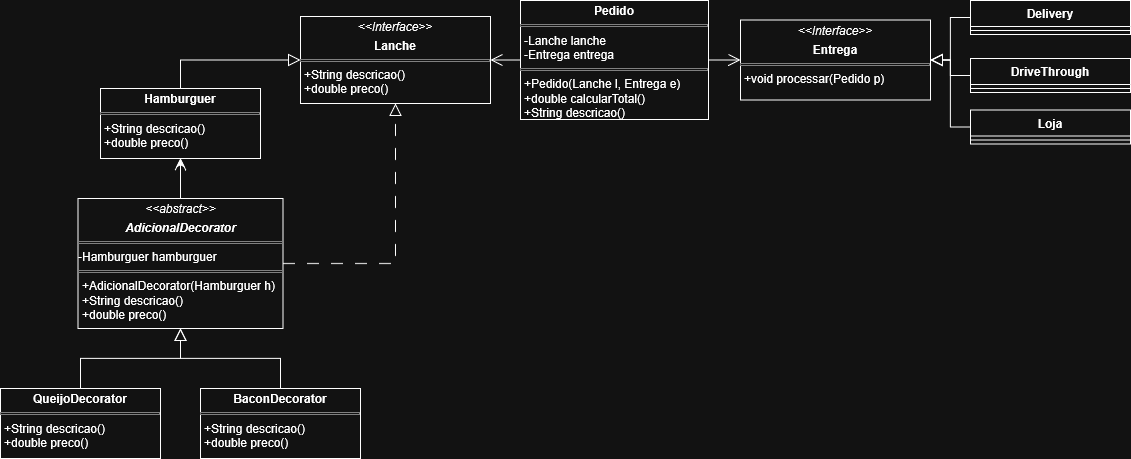

The diagram above was exported from draw.io. Its source (the exported page's mxGraphModel, read from the mxfile embedded in the PNG):
<mxGraphModel dx="1414" dy="842" grid="1" gridSize="10" guides="1" tooltips="1" connect="1" arrows="1" fold="1" page="1" pageScale="1" pageWidth="850" pageHeight="1100" background="none" math="0" shadow="0">
  <root>
    <mxCell id="0" />
    <mxCell id="1" parent="0" />
    <mxCell id="nNH58nHj2JC9lkaWkkqX-121" edge="1" parent="1" source="L3RKzLKou1UiZXJ3yTgX-33" style="edgeStyle=orthogonalEdgeStyle;rounded=0;orthogonalLoop=1;jettySize=auto;html=1;entryX=0;entryY=0.5;entryDx=0;entryDy=0;endSize=10;endArrow=block;endFill=0;exitX=0.5;exitY=0;exitDx=0;exitDy=0;" target="L3RKzLKou1UiZXJ3yTgX-28">
      <mxGeometry relative="1" as="geometry">
        <mxPoint x="186.5" y="201.5" as="sourcePoint" />
        <mxPoint x="340" y="145" as="targetPoint" />
      </mxGeometry>
    </mxCell>
    <mxCell id="nNH58nHj2JC9lkaWkkqX-117" edge="1" parent="1" source="L3RKzLKou1UiZXJ3yTgX-19" style="edgeStyle=orthogonalEdgeStyle;rounded=0;orthogonalLoop=1;jettySize=auto;html=1;entryX=1;entryY=0.5;entryDx=0;entryDy=0;endSize=10;endArrow=block;endFill=0;exitX=0;exitY=0.5;exitDx=0;exitDy=0;" target="L3RKzLKou1UiZXJ3yTgX-30">
      <mxGeometry relative="1" as="geometry">
        <mxPoint x="1091" y="285.4000000000001" as="sourcePoint" />
        <mxPoint x="1040" y="130.75" as="targetPoint" />
      </mxGeometry>
    </mxCell>
    <mxCell id="nNH58nHj2JC9lkaWkkqX-116" edge="1" parent="1" source="L3RKzLKou1UiZXJ3yTgX-23" style="edgeStyle=orthogonalEdgeStyle;rounded=0;orthogonalLoop=1;jettySize=auto;html=1;entryX=1;entryY=0.5;entryDx=0;entryDy=0;endArrow=block;endFill=0;startSize=6;endSize=10;exitX=0;exitY=0.5;exitDx=0;exitDy=0;" target="L3RKzLKou1UiZXJ3yTgX-30">
      <mxGeometry relative="1" as="geometry">
        <mxPoint x="1091" y="205.4000000000001" as="sourcePoint" />
        <mxPoint x="1040" y="130.75" as="targetPoint" />
      </mxGeometry>
    </mxCell>
    <mxCell id="nNH58nHj2JC9lkaWkkqX-115" edge="1" parent="1" source="L3RKzLKou1UiZXJ3yTgX-25" style="edgeStyle=orthogonalEdgeStyle;rounded=0;orthogonalLoop=1;jettySize=auto;html=1;entryX=1;entryY=0.5;entryDx=0;entryDy=0;endSize=10;endArrow=block;endFill=0;exitX=0;exitY=0.5;exitDx=0;exitDy=0;" target="L3RKzLKou1UiZXJ3yTgX-30">
      <mxGeometry relative="1" as="geometry">
        <mxPoint x="1091" y="128.5" as="sourcePoint" />
        <mxPoint x="1040" y="130.75" as="targetPoint" />
      </mxGeometry>
    </mxCell>
    <mxCell id="nNH58nHj2JC9lkaWkkqX-118" edge="1" parent="1" source="L3RKzLKou1UiZXJ3yTgX-16" style="edgeStyle=orthogonalEdgeStyle;rounded=0;orthogonalLoop=1;jettySize=auto;html=1;exitX=1;exitY=0.5;exitDx=0;exitDy=0;endArrow=open;endFill=0;endSize=10;entryX=0;entryY=0.5;entryDx=0;entryDy=0;" target="L3RKzLKou1UiZXJ3yTgX-30">
      <mxGeometry relative="1" as="geometry">
        <Array as="points" />
        <mxPoint x="735" y="107.16666666666674" as="sourcePoint" />
        <mxPoint x="770" y="180" as="targetPoint" />
      </mxGeometry>
    </mxCell>
    <mxCell id="nNH58nHj2JC9lkaWkkqX-106" edge="1" parent="1" source="L3RKzLKou1UiZXJ3yTgX-32" style="startArrow=block;startSize=10;startFill=0;endArrow=none;entryX=0.5;entryY=0;rounded=0;entryDx=0;entryDy=0;exitX=0.5;exitY=1;exitDx=0;exitDy=0;strokeColor=default;edgeStyle=orthogonalEdgeStyle;" target="L3RKzLKou1UiZXJ3yTgX-34" value="">
      <mxGeometry relative="1" as="geometry">
        <mxPoint x="160" y="480" as="sourcePoint" />
        <mxPoint x="120" y="600" as="targetPoint" />
      </mxGeometry>
    </mxCell>
    <mxCell id="nNH58nHj2JC9lkaWkkqX-107" edge="1" parent="1" source="L3RKzLKou1UiZXJ3yTgX-32" style="startArrow=block;startSize=10;startFill=0;endArrow=none;exitX=0.5;exitY=1;entryX=0.5;entryY=0;rounded=0;exitDx=0;exitDy=0;edgeStyle=orthogonalEdgeStyle;entryDx=0;entryDy=0;" target="L3RKzLKou1UiZXJ3yTgX-35" value="">
      <mxGeometry relative="1" as="geometry">
        <mxPoint x="568.1999999999998" y="750.7272727272727" as="sourcePoint" />
        <mxPoint x="389" y="600" as="targetPoint" />
      </mxGeometry>
    </mxCell>
    <mxCell id="nNH58nHj2JC9lkaWkkqX-119" edge="1" parent="1" source="L3RKzLKou1UiZXJ3yTgX-16" style="edgeStyle=orthogonalEdgeStyle;rounded=0;orthogonalLoop=1;jettySize=auto;html=1;entryX=1;entryY=0.5;entryDx=0;entryDy=0;endArrow=open;endFill=0;endSize=10;exitX=0;exitY=0.5;exitDx=0;exitDy=0;" target="L3RKzLKou1UiZXJ3yTgX-28">
      <mxGeometry relative="1" as="geometry">
        <mxPoint x="478" y="72.20000000000005" as="sourcePoint" />
        <mxPoint x="539" y="180" as="targetPoint" />
      </mxGeometry>
    </mxCell>
    <mxCell id="L3RKzLKou1UiZXJ3yTgX-16" parent="1" style="verticalAlign=top;align=left;overflow=fill;html=1;whiteSpace=wrap;fillColor=none;" value="&lt;p style=&quot;margin:0px;margin-top:4px;text-align:center;&quot;&gt;&lt;b&gt;Pedido&lt;/b&gt;&lt;/p&gt;&lt;hr size=&quot;1&quot; style=&quot;border-style:solid;&quot;&gt;&lt;p style=&quot;margin:0px;margin-left:4px;&quot;&gt;-Lanche lanche&lt;/p&gt;&lt;p style=&quot;margin:0px;margin-left:4px;&quot;&gt;-Entrega entrega&lt;/p&gt;&lt;hr size=&quot;1&quot; style=&quot;border-style:solid;&quot;&gt;&lt;p style=&quot;margin:0px;margin-left:4px;&quot;&gt;+Pedido(Lanche l, Entrega e)&lt;/p&gt;&lt;p style=&quot;margin:0px;margin-left:4px;&quot;&gt;+double calcularTotal()&lt;/p&gt;&lt;p style=&quot;margin:0px;margin-left:4px;&quot;&gt;+String descricao()&lt;/p&gt;" vertex="1">
      <mxGeometry height="119" width="188" x="570" y="92" as="geometry" />
    </mxCell>
    <mxCell id="L3RKzLKou1UiZXJ3yTgX-19" parent="1" style="swimlane;fontStyle=1;align=center;verticalAlign=top;childLayout=stackLayout;horizontal=1;startSize=26;horizontalStack=0;resizeParent=1;resizeParentMax=0;resizeLast=0;collapsible=1;marginBottom=0;whiteSpace=wrap;html=1;" value="&lt;div&gt;Loja&lt;/div&gt;" vertex="1">
      <mxGeometry height="34" width="160" x="1020" y="201.5" as="geometry">
        <mxRectangle height="30" width="60" x="1080" y="270" as="alternateBounds" />
      </mxGeometry>
    </mxCell>
    <mxCell id="L3RKzLKou1UiZXJ3yTgX-21" parent="L3RKzLKou1UiZXJ3yTgX-19" style="line;strokeWidth=1;fillColor=none;align=left;verticalAlign=middle;spacingTop=-1;spacingLeft=3;spacingRight=3;rotatable=0;labelPosition=right;points=[];portConstraint=eastwest;strokeColor=inherit;" value="" vertex="1">
      <mxGeometry height="8" width="160" y="26" as="geometry" />
    </mxCell>
    <mxCell id="L3RKzLKou1UiZXJ3yTgX-23" parent="1" style="swimlane;fontStyle=1;align=center;verticalAlign=top;childLayout=stackLayout;horizontal=1;startSize=26;horizontalStack=0;resizeParent=1;resizeParentMax=0;resizeLast=0;collapsible=1;marginBottom=0;whiteSpace=wrap;html=1;" value="DriveThrough" vertex="1">
      <mxGeometry height="34" width="160" x="1020" y="150" as="geometry" />
    </mxCell>
    <mxCell id="L3RKzLKou1UiZXJ3yTgX-24" parent="L3RKzLKou1UiZXJ3yTgX-23" style="line;strokeWidth=1;fillColor=none;align=left;verticalAlign=middle;spacingTop=-1;spacingLeft=3;spacingRight=3;rotatable=0;labelPosition=right;points=[];portConstraint=eastwest;strokeColor=inherit;" value="" vertex="1">
      <mxGeometry height="8" width="160" y="26" as="geometry" />
    </mxCell>
    <mxCell id="L3RKzLKou1UiZXJ3yTgX-25" parent="1" style="swimlane;fontStyle=1;align=center;verticalAlign=top;childLayout=stackLayout;horizontal=1;startSize=26;horizontalStack=0;resizeParent=1;resizeParentMax=0;resizeLast=0;collapsible=1;marginBottom=0;whiteSpace=wrap;html=1;" value="Delivery" vertex="1">
      <mxGeometry height="34" width="160" x="1020" y="92" as="geometry" />
    </mxCell>
    <mxCell id="L3RKzLKou1UiZXJ3yTgX-26" parent="L3RKzLKou1UiZXJ3yTgX-25" style="line;strokeWidth=1;fillColor=none;align=left;verticalAlign=middle;spacingTop=-1;spacingLeft=3;spacingRight=3;rotatable=0;labelPosition=right;points=[];portConstraint=eastwest;strokeColor=inherit;" value="" vertex="1">
      <mxGeometry height="8" width="160" y="26" as="geometry" />
    </mxCell>
    <mxCell id="L3RKzLKou1UiZXJ3yTgX-28" parent="1" style="verticalAlign=top;align=left;overflow=fill;html=1;whiteSpace=wrap;" value="&lt;p style=&quot;margin:0px;margin-top:4px;text-align:center;&quot;&gt;&lt;i&gt;&amp;lt;&amp;lt;Interface&amp;gt;&amp;gt;&lt;/i&gt;&lt;b&gt;&lt;br&gt;&lt;/b&gt;&lt;/p&gt;&lt;p style=&quot;margin:0px;margin-top:4px;text-align:center;&quot;&gt;&lt;b&gt;Lanche&lt;/b&gt;&lt;/p&gt;&lt;hr size=&quot;1&quot; style=&quot;border-style:solid;&quot;&gt;&lt;p style=&quot;margin:0px;margin-left:4px;&quot;&gt;+String descricao()&lt;/p&gt;&lt;p style=&quot;margin:0px;margin-left:4px;&quot;&gt;+double preco()&lt;/p&gt;" vertex="1">
      <mxGeometry height="87" width="190" x="350" y="108" as="geometry" />
    </mxCell>
    <mxCell id="L3RKzLKou1UiZXJ3yTgX-30" parent="1" style="verticalAlign=top;align=left;overflow=fill;html=1;whiteSpace=wrap;" value="&lt;p style=&quot;margin:0px;margin-top:4px;text-align:center;&quot;&gt;&lt;i&gt;&amp;lt;&amp;lt;Interface&amp;gt;&amp;gt;&lt;/i&gt;&lt;b&gt;&lt;br&gt;&lt;/b&gt;&lt;/p&gt;&lt;p style=&quot;margin:0px;margin-top:4px;text-align:center;&quot;&gt;&lt;b&gt;Entrega&lt;/b&gt;&lt;/p&gt;&lt;hr size=&quot;1&quot; style=&quot;border-style:solid;&quot;&gt;&lt;p style=&quot;margin:0px;margin-left:4px;&quot;&gt;+void processar(Pedido p)&lt;/p&gt;" vertex="1">
      <mxGeometry height="80" width="190" x="790" y="111.5" as="geometry" />
    </mxCell>
    <mxCell id="pac5ZiAaPXfl_-LfcHf9-1" edge="1" parent="1" source="L3RKzLKou1UiZXJ3yTgX-32" style="edgeStyle=orthogonalEdgeStyle;rounded=0;orthogonalLoop=1;jettySize=auto;html=1;entryX=0.5;entryY=1;entryDx=0;entryDy=0;" target="L3RKzLKou1UiZXJ3yTgX-33">
      <mxGeometry relative="1" as="geometry" />
    </mxCell>
    <mxCell id="pac5ZiAaPXfl_-LfcHf9-2" edge="1" parent="1" source="L3RKzLKou1UiZXJ3yTgX-32" style="edgeStyle=orthogonalEdgeStyle;rounded=0;orthogonalLoop=1;jettySize=auto;html=1;endSize=10;endArrow=open;endFill=0;" target="L3RKzLKou1UiZXJ3yTgX-33" value="">
      <mxGeometry relative="1" as="geometry" />
    </mxCell>
    <mxCell id="pac5ZiAaPXfl_-LfcHf9-3" edge="1" parent="1" source="L3RKzLKou1UiZXJ3yTgX-32" style="edgeStyle=orthogonalEdgeStyle;rounded=0;orthogonalLoop=1;jettySize=auto;html=1;entryX=0.5;entryY=1;entryDx=0;entryDy=0;endArrow=block;endFill=0;endSize=10;dashed=1;dashPattern=12 12;" target="L3RKzLKou1UiZXJ3yTgX-28">
      <mxGeometry relative="1" as="geometry" />
    </mxCell>
    <mxCell id="L3RKzLKou1UiZXJ3yTgX-32" parent="1" style="verticalAlign=top;align=left;overflow=fill;html=1;whiteSpace=wrap;" value="&lt;p style=&quot;margin:0px;margin-top:4px;text-align:center;&quot;&gt;&lt;i&gt;&amp;lt;&amp;lt;abstract&amp;gt;&amp;gt;&lt;/i&gt;&lt;/p&gt;&lt;p style=&quot;margin:0px;margin-top:4px;text-align:center;&quot;&gt;&lt;i&gt;&lt;b&gt;AdicionalDecorator&lt;/b&gt;&lt;/i&gt;&lt;/p&gt;&lt;hr size=&quot;1&quot; style=&quot;border-style:solid;&quot;&gt;-Hamburguer hamburguer&lt;hr size=&quot;1&quot; style=&quot;border-style:solid;&quot;&gt;&lt;p style=&quot;margin:0px;margin-left:4px;&quot;&gt;+AdicionalDecorator(Hamburguer h)&lt;/p&gt;&lt;p style=&quot;margin:0px;margin-left:4px;&quot;&gt;+String descricao()&lt;/p&gt;&lt;p style=&quot;margin:0px;margin-left:4px;&quot;&gt;+double preco()&lt;/p&gt;" vertex="1">
      <mxGeometry height="130" width="205" x="127.5" y="290" as="geometry" />
    </mxCell>
    <mxCell id="L3RKzLKou1UiZXJ3yTgX-33" parent="1" style="verticalAlign=top;align=left;overflow=fill;html=1;whiteSpace=wrap;" value="&lt;p style=&quot;margin:0px;margin-top:4px;text-align:center;&quot;&gt;&lt;b&gt;Hamburguer&lt;/b&gt;&lt;/p&gt;&lt;hr size=&quot;1&quot; style=&quot;border-style:solid;&quot;&gt;&lt;p style=&quot;margin:0px;margin-left:4px;&quot;&gt;+String descricao()&lt;/p&gt;&lt;p style=&quot;margin:0px;margin-left:4px;&quot;&gt;+double preco()&lt;/p&gt;" vertex="1">
      <mxGeometry height="70" width="160" x="150" y="180" as="geometry" />
    </mxCell>
    <mxCell id="L3RKzLKou1UiZXJ3yTgX-34" parent="1" style="verticalAlign=top;align=left;overflow=fill;html=1;whiteSpace=wrap;" value="&lt;p style=&quot;margin:0px;margin-top:4px;text-align:center;&quot;&gt;&lt;b&gt;QueijoDecorator&lt;/b&gt;&lt;/p&gt;&lt;hr size=&quot;1&quot; style=&quot;border-style:solid;&quot;&gt;&lt;p style=&quot;margin:0px;margin-left:4px;&quot;&gt;+String descricao()&lt;/p&gt;&lt;p style=&quot;margin:0px;margin-left:4px;&quot;&gt;+double preco()&lt;/p&gt;" vertex="1">
      <mxGeometry height="70" width="160" x="50" y="480" as="geometry" />
    </mxCell>
    <mxCell id="L3RKzLKou1UiZXJ3yTgX-35" parent="1" style="verticalAlign=top;align=left;overflow=fill;html=1;whiteSpace=wrap;" value="&lt;p style=&quot;margin:0px;margin-top:4px;text-align:center;&quot;&gt;&lt;b&gt;BaconDecorator&lt;/b&gt;&lt;/p&gt;&lt;hr size=&quot;1&quot; style=&quot;border-style:solid;&quot;&gt;&lt;p style=&quot;margin:0px;margin-left:4px;&quot;&gt;+String descricao()&lt;/p&gt;&lt;p style=&quot;margin:0px;margin-left:4px;&quot;&gt;+double preco()&lt;/p&gt;" vertex="1">
      <mxGeometry height="70" width="160" x="250" y="480" as="geometry" />
    </mxCell>
  </root>
</mxGraphModel>